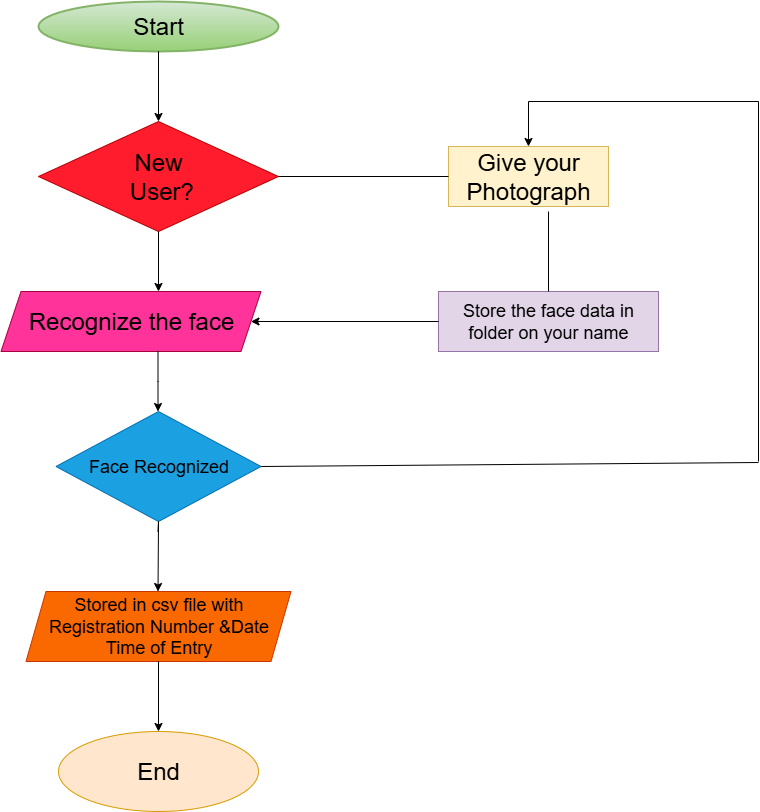

The diagram above was exported from draw.io. Its source (the exported page's mxGraphModel, read from the mxfile embedded in the PNG):
<mxGraphModel dx="1723" dy="950" grid="1" gridSize="10" guides="1" tooltips="1" connect="1" arrows="1" fold="1" page="1" pageScale="1" pageWidth="850" pageHeight="1100" background="#FFFFFF" math="0" shadow="0">
  <root>
    <mxCell id="0" />
    <mxCell id="1" parent="0" />
    <mxCell id="yO5b_vTKgBrBzQcfZmFd-1" value="&lt;font style=&quot;font-size: 24px;&quot;&gt;Start&lt;/font&gt;" style="strokeWidth=2;html=1;shape=mxgraph.flowchart.start_1;whiteSpace=wrap;fillColor=#d5e8d4;strokeColor=#82b366;gradientColor=#97d077;" parent="1" vertex="1">
      <mxGeometry x="80" y="100" width="240" height="50" as="geometry" />
    </mxCell>
    <mxCell id="yO5b_vTKgBrBzQcfZmFd-2" value="&lt;font style=&quot;font-size: 24px; color: rgb(0, 0, 0);&quot;&gt;New&lt;/font&gt;&lt;div&gt;&lt;font style=&quot;font-size: 24px; color: rgb(0, 0, 0);&quot;&gt;&amp;nbsp;User?&lt;/font&gt;&lt;/div&gt;" style="rhombus;whiteSpace=wrap;html=1;fillColor=#FF1C2C;fontColor=#ffffff;strokeColor=#B20000;" parent="1" vertex="1">
      <mxGeometry x="80" y="220" width="240" height="110" as="geometry" />
    </mxCell>
    <mxCell id="yO5b_vTKgBrBzQcfZmFd-3" value="&lt;font style=&quot;font-size: 24px; color: rgb(0, 0, 0);&quot;&gt;Recognize the face&lt;/font&gt;" style="shape=parallelogram;perimeter=parallelogramPerimeter;whiteSpace=wrap;html=1;fixedSize=1;fillColor=#FF3399;fontColor=#ffffff;strokeColor=#A50040;" parent="1" vertex="1">
      <mxGeometry x="42.5" y="390" width="260" height="60" as="geometry" />
    </mxCell>
    <mxCell id="f1MELK3PLrRRRvDNTqAY-1" value="&lt;font style=&quot;font-size: 18px; color: rgb(0, 0, 0);&quot;&gt;Face Recognized&lt;/font&gt;" style="rhombus;whiteSpace=wrap;html=1;fillColor=#1ba1e2;strokeColor=#006EAF;fontColor=#ffffff;" vertex="1" parent="1">
      <mxGeometry x="97.5" y="510" width="205" height="110" as="geometry" />
    </mxCell>
    <mxCell id="f1MELK3PLrRRRvDNTqAY-2" value="&lt;font style=&quot;font-size: 18px;&quot;&gt;Stored in csv file with Registration Number &amp;amp;Date Time of Entry&lt;/font&gt;" style="shape=parallelogram;perimeter=parallelogramPerimeter;whiteSpace=wrap;html=1;fixedSize=1;fillColor=#fa6800;fontColor=#000000;strokeColor=#C73500;" vertex="1" parent="1">
      <mxGeometry x="67.5" y="690" width="265" height="70" as="geometry" />
    </mxCell>
    <mxCell id="f1MELK3PLrRRRvDNTqAY-3" value="&lt;font style=&quot;font-size: 24px;&quot;&gt;End&lt;/font&gt;" style="ellipse;whiteSpace=wrap;html=1;fillColor=#ffe6cc;strokeColor=#d79b00;" vertex="1" parent="1">
      <mxGeometry x="100" y="830" width="200" height="80" as="geometry" />
    </mxCell>
    <mxCell id="f1MELK3PLrRRRvDNTqAY-4" value="" style="endArrow=classic;html=1;rounded=0;exitX=0.5;exitY=1;exitDx=0;exitDy=0;" edge="1" parent="1" source="yO5b_vTKgBrBzQcfZmFd-2">
      <mxGeometry width="50" height="50" relative="1" as="geometry">
        <mxPoint x="400" y="660" as="sourcePoint" />
        <mxPoint x="200" y="390" as="targetPoint" />
      </mxGeometry>
    </mxCell>
    <mxCell id="f1MELK3PLrRRRvDNTqAY-6" value="" style="endArrow=classic;html=1;rounded=0;exitX=0.5;exitY=1;exitDx=0;exitDy=0;" edge="1" parent="1">
      <mxGeometry width="50" height="50" relative="1" as="geometry">
        <mxPoint x="199.5" y="450" as="sourcePoint" />
        <mxPoint x="199.5" y="510" as="targetPoint" />
        <Array as="points">
          <mxPoint x="199.5" y="480" />
        </Array>
      </mxGeometry>
    </mxCell>
    <mxCell id="f1MELK3PLrRRRvDNTqAY-8" value="" style="endArrow=classic;html=1;rounded=0;exitX=0.5;exitY=1;exitDx=0;exitDy=0;" edge="1" parent="1">
      <mxGeometry width="50" height="50" relative="1" as="geometry">
        <mxPoint x="199.5" y="630" as="sourcePoint" />
        <mxPoint x="199.5" y="690" as="targetPoint" />
        <Array as="points">
          <mxPoint x="200" y="620" />
        </Array>
      </mxGeometry>
    </mxCell>
    <mxCell id="f1MELK3PLrRRRvDNTqAY-14" value="" style="endArrow=classic;html=1;rounded=0;exitX=0.5;exitY=1;exitDx=0;exitDy=0;" edge="1" parent="1">
      <mxGeometry width="50" height="50" relative="1" as="geometry">
        <mxPoint x="200" y="800" as="sourcePoint" />
        <mxPoint x="200" y="830" as="targetPoint" />
        <Array as="points">
          <mxPoint x="200" y="760" />
        </Array>
      </mxGeometry>
    </mxCell>
    <mxCell id="f1MELK3PLrRRRvDNTqAY-18" value="" style="endArrow=classic;html=1;rounded=0;exitX=0.5;exitY=1;exitDx=0;exitDy=0;" edge="1" parent="1">
      <mxGeometry width="50" height="50" relative="1" as="geometry">
        <mxPoint x="200" y="180" as="sourcePoint" />
        <mxPoint x="200" y="220" as="targetPoint" />
        <Array as="points">
          <mxPoint x="200" y="150" />
        </Array>
      </mxGeometry>
    </mxCell>
    <mxCell id="f1MELK3PLrRRRvDNTqAY-20" value="&lt;font style=&quot;font-size: 24px;&quot;&gt;Give your Photograph&lt;/font&gt;" style="rounded=0;whiteSpace=wrap;html=1;fillColor=#fff2cc;strokeColor=#d6b656;" vertex="1" parent="1">
      <mxGeometry x="490" y="245" width="160" height="60" as="geometry" />
    </mxCell>
    <mxCell id="f1MELK3PLrRRRvDNTqAY-21" value="&lt;font style=&quot;font-size: 18px;&quot;&gt;Store the face data in folder on your name&lt;/font&gt;" style="rounded=0;whiteSpace=wrap;html=1;fillColor=#e1d5e7;strokeColor=#9673a6;" vertex="1" parent="1">
      <mxGeometry x="480" y="390" width="220" height="60" as="geometry" />
    </mxCell>
    <mxCell id="f1MELK3PLrRRRvDNTqAY-22" value="" style="endArrow=none;html=1;rounded=0;exitX=1;exitY=0.5;exitDx=0;exitDy=0;entryX=0;entryY=0.5;entryDx=0;entryDy=0;" edge="1" parent="1" source="yO5b_vTKgBrBzQcfZmFd-2" target="f1MELK3PLrRRRvDNTqAY-20">
      <mxGeometry width="50" height="50" relative="1" as="geometry">
        <mxPoint x="400" y="340" as="sourcePoint" />
        <mxPoint x="450" y="290" as="targetPoint" />
      </mxGeometry>
    </mxCell>
    <mxCell id="f1MELK3PLrRRRvDNTqAY-23" value="" style="endArrow=none;html=1;rounded=0;exitX=0.5;exitY=0;exitDx=0;exitDy=0;" edge="1" parent="1" source="f1MELK3PLrRRRvDNTqAY-21">
      <mxGeometry width="50" height="50" relative="1" as="geometry">
        <mxPoint x="400" y="340" as="sourcePoint" />
        <mxPoint x="590" y="310" as="targetPoint" />
      </mxGeometry>
    </mxCell>
    <mxCell id="f1MELK3PLrRRRvDNTqAY-24" value="" style="endArrow=classic;html=1;rounded=0;exitX=0;exitY=0.5;exitDx=0;exitDy=0;entryX=1;entryY=0.5;entryDx=0;entryDy=0;" edge="1" parent="1" source="f1MELK3PLrRRRvDNTqAY-21" target="yO5b_vTKgBrBzQcfZmFd-3">
      <mxGeometry width="50" height="50" relative="1" as="geometry">
        <mxPoint x="400" y="340" as="sourcePoint" />
        <mxPoint x="450" y="290" as="targetPoint" />
      </mxGeometry>
    </mxCell>
    <mxCell id="f1MELK3PLrRRRvDNTqAY-26" value="" style="endArrow=none;html=1;rounded=0;exitX=1;exitY=0.5;exitDx=0;exitDy=0;" edge="1" parent="1" source="f1MELK3PLrRRRvDNTqAY-1">
      <mxGeometry width="50" height="50" relative="1" as="geometry">
        <mxPoint x="302.5" y="560" as="sourcePoint" />
        <mxPoint x="800" y="561" as="targetPoint" />
      </mxGeometry>
    </mxCell>
    <mxCell id="f1MELK3PLrRRRvDNTqAY-27" value="" style="endArrow=none;html=1;rounded=0;" edge="1" parent="1">
      <mxGeometry width="50" height="50" relative="1" as="geometry">
        <mxPoint x="800" y="560" as="sourcePoint" />
        <mxPoint x="800" y="200" as="targetPoint" />
      </mxGeometry>
    </mxCell>
    <mxCell id="f1MELK3PLrRRRvDNTqAY-28" value="" style="endArrow=none;html=1;rounded=0;" edge="1" parent="1">
      <mxGeometry width="50" height="50" relative="1" as="geometry">
        <mxPoint x="800" y="200" as="sourcePoint" />
        <mxPoint x="570" y="200" as="targetPoint" />
      </mxGeometry>
    </mxCell>
    <mxCell id="f1MELK3PLrRRRvDNTqAY-29" value="" style="endArrow=classic;html=1;rounded=0;entryX=0.5;entryY=0;entryDx=0;entryDy=0;" edge="1" parent="1" target="f1MELK3PLrRRRvDNTqAY-20">
      <mxGeometry width="50" height="50" relative="1" as="geometry">
        <mxPoint x="570" y="200" as="sourcePoint" />
        <mxPoint x="800" y="300" as="targetPoint" />
      </mxGeometry>
    </mxCell>
  </root>
</mxGraphModel>